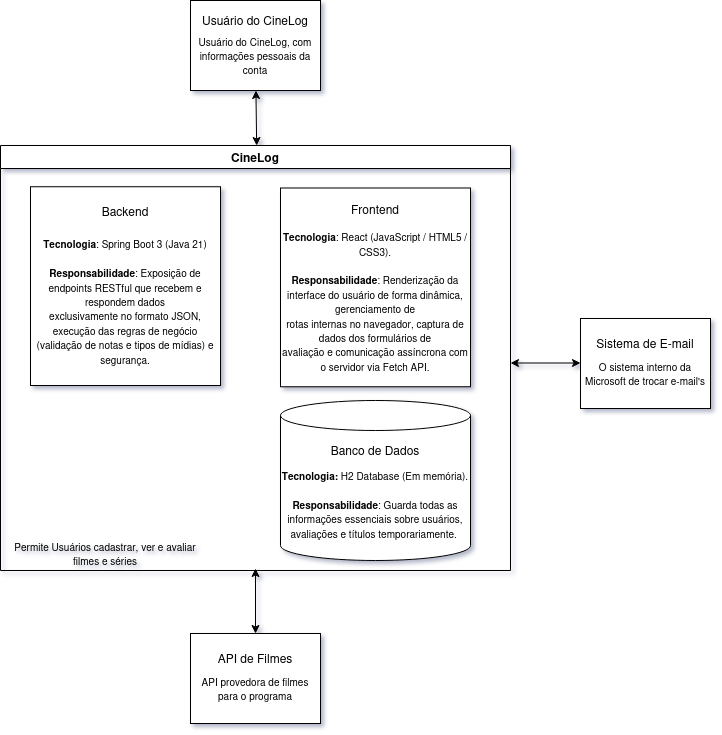

The diagram above was exported from draw.io. Its source (the exported page's mxGraphModel, read from the mxfile embedded in the PNG):
<mxGraphModel dx="1414" dy="787" grid="0" gridSize="10" guides="1" tooltips="1" connect="1" arrows="1" fold="1" page="1" pageScale="1" pageWidth="827" pageHeight="1169" math="0" shadow="1">
  <root>
    <mxCell id="0" />
    <mxCell id="1" parent="0" />
    <mxCell id="Sa7ffaMRmwhOyO3B3Sjo-19" parent="1" style="rounded=0;whiteSpace=wrap;html=1;" value="" vertex="1">
      <mxGeometry height="90" width="130" x="249" y="222" as="geometry" />
    </mxCell>
    <mxCell id="Sa7ffaMRmwhOyO3B3Sjo-20" parent="1" style="text;html=1;whiteSpace=wrap;strokeColor=none;fillColor=none;align=center;verticalAlign=middle;rounded=0;" value="&lt;div&gt;Usuário do CineLog&lt;/div&gt;" vertex="1">
      <mxGeometry height="40" width="130" x="249" y="222" as="geometry" />
    </mxCell>
    <mxCell id="Sa7ffaMRmwhOyO3B3Sjo-21" parent="1" style="text;html=1;whiteSpace=wrap;strokeColor=none;fillColor=none;align=center;verticalAlign=middle;rounded=0;" value="&lt;font style=&quot;font-size: 10px;&quot;&gt;Usuário do CineLog, com informações pessoais da conta&lt;/font&gt;" vertex="1">
      <mxGeometry height="70" width="130" x="249" y="242" as="geometry" />
    </mxCell>
    <mxCell id="Sa7ffaMRmwhOyO3B3Sjo-23" parent="1" style="rounded=0;whiteSpace=wrap;html=1;" value="" vertex="1">
      <mxGeometry height="90" width="130" x="639" y="540" as="geometry" />
    </mxCell>
    <mxCell id="Sa7ffaMRmwhOyO3B3Sjo-24" parent="1" style="text;html=1;whiteSpace=wrap;strokeColor=none;fillColor=none;align=center;verticalAlign=middle;rounded=0;" value="Sistema de E-mail" vertex="1">
      <mxGeometry height="30" width="130" x="639" y="550" as="geometry" />
    </mxCell>
    <mxCell id="Sa7ffaMRmwhOyO3B3Sjo-25" parent="1" style="text;html=1;whiteSpace=wrap;strokeColor=none;fillColor=none;align=center;verticalAlign=middle;rounded=0;" value="&lt;font style=&quot;font-size: 10px;&quot;&gt;O sistema interno da Microsoft de trocar e-mail's&lt;/font&gt;" vertex="1">
      <mxGeometry height="70" width="130" x="639" y="560" as="geometry" />
    </mxCell>
    <mxCell id="Sa7ffaMRmwhOyO3B3Sjo-31" parent="1" style="swimlane;whiteSpace=wrap;html=1;" value="&lt;div&gt;CineLog&lt;/div&gt;" vertex="1">
      <mxGeometry height="425" width="510" x="59" y="367" as="geometry">
        <mxRectangle height="30" width="90" y="415" as="alternateBounds" />
      </mxGeometry>
    </mxCell>
    <mxCell id="Sa7ffaMRmwhOyO3B3Sjo-18" parent="Sa7ffaMRmwhOyO3B3Sjo-31" style="text;html=1;whiteSpace=wrap;strokeColor=none;fillColor=none;align=center;verticalAlign=middle;rounded=0;" value="&lt;font style=&quot;font-size: 10px;&quot;&gt;Permite Usuários cadastrar, ver e avaliar filmes e séries&lt;/font&gt;" vertex="1">
      <mxGeometry height="25" width="210" y="395" as="geometry" />
    </mxCell>
    <mxCell id="LO4qJHawyqZAA1viTdlt-2" parent="Sa7ffaMRmwhOyO3B3Sjo-31" style="shape=cylinder3;whiteSpace=wrap;html=1;boundedLbl=1;backgroundOutline=1;size=15;" value="" vertex="1">
      <mxGeometry height="160" width="190" x="280" y="255" as="geometry" />
    </mxCell>
    <mxCell id="LO4qJHawyqZAA1viTdlt-3" parent="Sa7ffaMRmwhOyO3B3Sjo-31" style="text;html=1;whiteSpace=wrap;strokeColor=none;fillColor=none;align=center;verticalAlign=middle;rounded=0;" value="Banco de Dados" vertex="1">
      <mxGeometry height="30" width="120" x="315" y="290" as="geometry" />
    </mxCell>
    <mxCell id="Sa7ffaMRmwhOyO3B3Sjo-29" parent="Sa7ffaMRmwhOyO3B3Sjo-31" style="text;html=1;whiteSpace=wrap;strokeColor=none;fillColor=none;align=center;verticalAlign=middle;rounded=0;" value="&lt;div&gt;&lt;font style=&quot;font-size: 10px;&quot;&gt;&lt;b&gt;Tecnologia&lt;/b&gt;&lt;strong&gt;:&lt;/strong&gt; H2 Database (Em memória).&lt;/font&gt;&lt;font style=&quot;font-size: 10px;&quot;&gt;&lt;br&gt;&lt;/font&gt;&lt;/div&gt;&lt;div&gt;&lt;font style=&quot;font-size: 10px;&quot;&gt;&lt;br&gt;&lt;/font&gt;&lt;/div&gt;&lt;div&gt;&lt;font style=&quot;font-size: 10px;&quot;&gt;&lt;b&gt;Responsabilidade&lt;/b&gt;: Guarda todas as informações essenciais sobre usuários, avaliações e títulos temporariamente.&amp;nbsp;&lt;/font&gt;&lt;/div&gt;" vertex="1">
      <mxGeometry height="92.5" width="190" x="280" y="312.5" as="geometry" />
    </mxCell>
    <mxCell id="LO4qJHawyqZAA1viTdlt-9" parent="Sa7ffaMRmwhOyO3B3Sjo-31" style="rounded=0;whiteSpace=wrap;html=1;" value="" vertex="1">
      <mxGeometry height="198.75" width="190" x="280" y="42.5" as="geometry" />
    </mxCell>
    <mxCell id="LO4qJHawyqZAA1viTdlt-10" parent="Sa7ffaMRmwhOyO3B3Sjo-31" style="text;html=1;whiteSpace=wrap;strokeColor=none;fillColor=none;align=center;verticalAlign=middle;rounded=0;" value="Frontend" vertex="1">
      <mxGeometry height="30" width="60" x="345" y="48.75" as="geometry" />
    </mxCell>
    <mxCell id="LO4qJHawyqZAA1viTdlt-13" parent="Sa7ffaMRmwhOyO3B3Sjo-31" style="text;html=1;whiteSpace=wrap;strokeColor=none;fillColor=none;align=center;verticalAlign=middle;rounded=0;" value="&lt;div&gt;&lt;font style=&quot;font-size: 10px;&quot;&gt;&lt;b&gt;Tecnologia&lt;/b&gt;: React (JavaScript / HTML5 / CSS3).&lt;font&gt;&lt;br&gt;&lt;/font&gt;&lt;/font&gt;&lt;/div&gt;&lt;div&gt;&lt;font style=&quot;font-size: 10px;&quot;&gt;&lt;br&gt;&lt;/font&gt;&lt;/div&gt;&lt;div&gt;&lt;font style=&quot;font-size: 10px;&quot;&gt;&lt;b&gt;Responsabilidade&lt;/b&gt;:&amp;nbsp;&lt;/font&gt;&lt;font style=&quot;font-size: 10px;&quot;&gt;Renderização da interface do usuário de forma dinâmica, gerenciamento de&lt;br&gt; rotas internas no navegador, captura de dados dos formulários de &lt;br&gt;avaliação e comunicação assíncrona com o servidor via Fetch API.&lt;/font&gt;&lt;/div&gt;" vertex="1">
      <mxGeometry height="171.25" width="190" x="280" y="70" as="geometry" />
    </mxCell>
    <mxCell id="LO4qJHawyqZAA1viTdlt-14" parent="Sa7ffaMRmwhOyO3B3Sjo-31" style="rounded=0;whiteSpace=wrap;html=1;" value="" vertex="1">
      <mxGeometry height="198.75" width="190" x="30" y="41.24999999999999" as="geometry" />
    </mxCell>
    <mxCell id="LO4qJHawyqZAA1viTdlt-15" parent="Sa7ffaMRmwhOyO3B3Sjo-31" style="text;html=1;whiteSpace=wrap;strokeColor=none;fillColor=none;align=center;verticalAlign=middle;rounded=0;" value="Backend" vertex="1">
      <mxGeometry height="30" width="60" x="95" y="51.25" as="geometry" />
    </mxCell>
    <mxCell id="LO4qJHawyqZAA1viTdlt-16" parent="Sa7ffaMRmwhOyO3B3Sjo-31" style="text;html=1;whiteSpace=wrap;strokeColor=none;fillColor=none;align=center;verticalAlign=middle;rounded=0;" value="&lt;div&gt;&lt;font style=&quot;font-size: 10px;&quot;&gt;&lt;b&gt;Tecnologia&lt;/b&gt;:&amp;nbsp;&lt;/font&gt;&lt;font style=&quot;font-size: 10px;&quot;&gt;Spring Boot 3 (Java 21)&lt;/font&gt;&lt;/div&gt;&lt;div&gt;&lt;font style=&quot;font-size: 10px;&quot;&gt;&lt;br&gt;&lt;/font&gt;&lt;/div&gt;&lt;div&gt;&lt;font style=&quot;font-size: 10px;&quot;&gt;&lt;b&gt;Responsabilidade&lt;/b&gt;:&amp;nbsp;&lt;/font&gt;&lt;font style=&quot;font-size: 10px;&quot;&gt;Exposição de endpoints RESTful que recebem e respondem dados &lt;br&gt;exclusivamente no formato JSON, execução das regras de negócio &lt;br&gt;(validação de notas e tipos de mídias) e segurança.&lt;/font&gt;&lt;/div&gt;" vertex="1">
      <mxGeometry height="171.25" width="190" x="30" y="70" as="geometry" />
    </mxCell>
    <mxCell id="Sa7ffaMRmwhOyO3B3Sjo-32" edge="1" parent="1" style="endArrow=classic;startArrow=classic;html=1;rounded=0;exitX=0.816;exitY=0;exitDx=0;exitDy=0;exitPerimeter=0;" target="Sa7ffaMRmwhOyO3B3Sjo-21" value="">
      <mxGeometry height="50" relative="1" width="50" as="geometry">
        <mxPoint x="315.15999999999985" y="367" as="sourcePoint" />
        <mxPoint x="339" y="437" as="targetPoint" />
      </mxGeometry>
    </mxCell>
    <mxCell id="LO4qJHawyqZAA1viTdlt-1" edge="1" parent="1" style="endArrow=classic;startArrow=classic;html=1;rounded=0;exitX=1;exitY=0.25;exitDx=0;exitDy=0;" value="">
      <mxGeometry height="50" relative="1" width="50" as="geometry">
        <mxPoint x="569" y="584.5" as="sourcePoint" />
        <mxPoint x="639" y="584.5" as="targetPoint" />
      </mxGeometry>
    </mxCell>
    <mxCell id="LO4qJHawyqZAA1viTdlt-17" parent="1" style="rounded=0;whiteSpace=wrap;html=1;" value="" vertex="1">
      <mxGeometry height="90" width="130" x="249" y="855" as="geometry" />
    </mxCell>
    <mxCell id="LO4qJHawyqZAA1viTdlt-18" parent="1" style="text;html=1;whiteSpace=wrap;strokeColor=none;fillColor=none;align=center;verticalAlign=middle;rounded=0;" value="API de Filmes" vertex="1">
      <mxGeometry height="30" width="130" x="249" y="865" as="geometry" />
    </mxCell>
    <mxCell id="LO4qJHawyqZAA1viTdlt-19" parent="1" style="text;html=1;whiteSpace=wrap;strokeColor=none;fillColor=none;align=center;verticalAlign=middle;rounded=0;" value="&lt;font style=&quot;font-size: 10px;&quot;&gt;API provedora de filmes para o programa&lt;/font&gt;" vertex="1">
      <mxGeometry height="70" width="130" x="249" y="875" as="geometry" />
    </mxCell>
    <mxCell id="LO4qJHawyqZAA1viTdlt-20" edge="1" parent="1" source="LO4qJHawyqZAA1viTdlt-17" style="endArrow=classic;startArrow=classic;html=1;rounded=0;exitX=0.5;exitY=0;exitDx=0;exitDy=0;entryX=0.5;entryY=1;entryDx=0;entryDy=0;" value="">
      <mxGeometry height="50" relative="1" width="50" as="geometry">
        <mxPoint x="289" y="780" as="sourcePoint" />
        <mxPoint x="314" y="790" as="targetPoint" />
      </mxGeometry>
    </mxCell>
  </root>
</mxGraphModel>